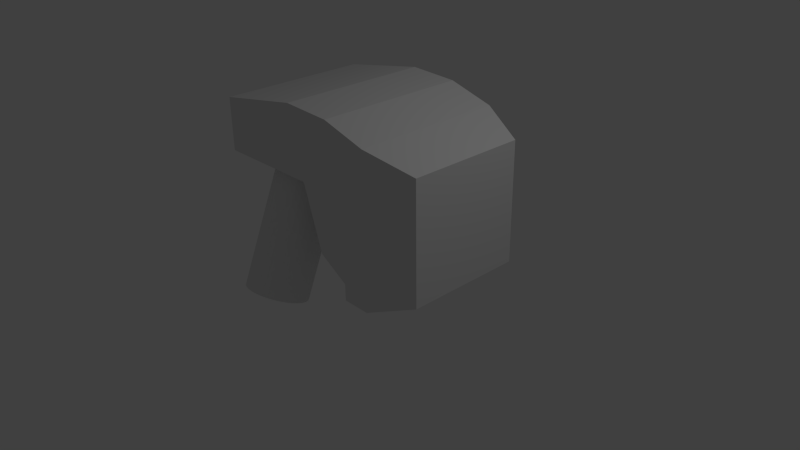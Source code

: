 # Source: DroneUnity.blend  (saved by Blender 2.70.0; exported with 4.5.12 LTS)
import bpy
from mathutils import Matrix  # noqa: F401  (used for matrix-valued properties, if any)

bpy.ops.wm.read_factory_settings(use_empty=True)
scene = bpy.context.scene
scene.name = 'Scene'

# ---- collections
col_collection_1 = bpy.data.collections.new('Collection 1'); scene.collection.children.link(col_collection_1)

# ---- materials (node trees are filled in below, after node groups)
mat_material = bpy.data.materials.new('Material')
mat_material.alpha_threshold = 0.0
mat_material.use_transparent_shadow = False
mat_material.roughness = 0.5
mat_material.line_color = (0.0, 0.0, 0.0, 1.0)

# ---- material node trees

# ---- world
world_world = bpy.data.worlds.new('World'); scene.world = world_world
world_world.color = (0.05088, 0.05088, 0.05088)
world_world.use_sun_shadow = False
world_world.sun_shadow_jitter_overblur = 0.0
world_world.cycles.sampling_method = 'MANUAL'
world_world.cycles.sample_map_resolution = 256

# ---- cameras
cam_camera = bpy.data.cameras.new('Camera')
cam_camera.clip_end = 100.0
cam_camera.lens = 35.0
cam_camera.sensor_width = 32.0
cam_camera.sensor_height = 18.0
cam_camera.ortho_scale = 7.314
cam_camera.dof.focus_distance = 0.0
cam_camera.dof.aperture_fstop = 128.0

# ---- lights
light_lamp = bpy.data.lights.new('Lamp', 'POINT')
light_lamp.transmission_factor = 0.0
light_lamp.cutoff_distance = 30.0
light_lamp.energy = 100.0
light_lamp.shadow_buffer_clip_start = 1.001
light_lamp.shadow_soft_size = 0.1
light_lamp.shadow_maximum_resolution = 0.006
light_lamp.use_absolute_resolution = True
light_lamp.cycles.use_multiple_importance_sampling = False

# ---- meshes
me_cube = bpy.data.meshes.new('Cube')
me_cube.from_pydata([(1.0, 1.0, 0.0), (1.0, -1.0, 0.0), (1.0, 1.0, 2.0), (1.0, -1.0, 2.0), (-1.456, -1.0, 2.0), (-1.456, 1.0, 2.0), (1.0, 1.0, 1.304), (1.0, -1.0, 1.304), (-1.456, -1.0, 1.304), (-1.456, 1.0, 1.304), (0.2269, 1.0, 0.4675), (0.2269, -1.0, 0.4675), (-0.2608, 1.0, 2.206), (-0.2608, -1.0, 2.206), (-0.04298, -1.0, 1.304), (-0.04298, 1.0, 1.304), (0.6317, 1.0, 0.2227), (0.6317, -1.0, 0.2227), (0.3994, 1.0, 2.174), (0.3994, -1.0, 2.174), (0.5031, -1.0, 1.304), (0.5031, 1.0, 1.304), (0.6317, 1.0, 0.005648), (0.6317, -1.0, 0.005648), (1.0, 0.7838, 0.2162), (1.0, -0.7838, 0.2162), (1.0, 0.7838, 1.784), (1.0, -0.7838, 1.784), (1.591, 0.7838, 0.2162), (1.591, -0.7838, 0.2162), (1.591, 0.7838, 1.784), (1.591, -0.7838, 1.784), (-0.644, -0.4108, 0.1716), (-0.644, -0.09617, 0.9306), (-0.5638, -0.4181, 0.1747), (-0.5638, -0.1035, 0.9336), (-0.4868, -0.4397, 0.1836), (-0.4868, -0.1251, 0.9425), (-0.4157, -0.4748, 0.1982), (-0.4157, -0.1601, 0.9571), (-0.3535, -0.522, 0.2177), (-0.3535, -0.2073, 0.9766), (-0.3024, -0.5795, 0.2416), (-0.3024, -0.2648, 1.0), (-0.2644, -0.6451, 0.2688), (-0.2644, -0.3304, 1.028), (-0.2411, -0.7163, 0.2983), (-0.2411, -0.4016, 1.057), (-0.2332, -0.7903, 0.329), (-0.2332, -0.4756, 1.088), (-0.2411, -0.8643, 0.3597), (-0.2411, -0.5497, 1.119), (-0.2644, -0.9355, 0.3892), (-0.2644, -0.6208, 1.148), (-0.3024, -1.001, 0.4164), (-0.3024, -0.6864, 1.175), (-0.3535, -1.059, 0.4402), (-0.3535, -0.7439, 1.199), (-0.4157, -1.106, 0.4598), (-0.4157, -0.7911, 1.219), (-0.4868, -1.141, 0.4743), (-0.4868, -0.8262, 1.233), (-0.5638, -1.162, 0.4833), (-0.5638, -0.8478, 1.242), (-0.644, -1.17, 0.4863), (-0.644, -0.8551, 1.245), (-0.7241, -1.162, 0.4833), (-0.7241, -0.8478, 1.242), (-0.8012, -1.141, 0.4743), (-0.8012, -0.8262, 1.233), (-0.8722, -1.106, 0.4598), (-0.8722, -0.7911, 1.219), (-0.9344, -1.059, 0.4402), (-0.9344, -0.7439, 1.199), (-0.9855, -1.001, 0.4164), (-0.9855, -0.6864, 1.175), (-1.023, -0.9355, 0.3892), (-1.023, -0.6208, 1.148), (-1.047, -0.8643, 0.3597), (-1.047, -0.5497, 1.119), (-1.055, -0.7903, 0.329), (-1.055, -0.4756, 1.088), (-1.047, -0.7163, 0.2983), (-1.047, -0.4016, 1.057), (-1.023, -0.6451, 0.2688), (-1.023, -0.3304, 1.028), (-0.9855, -0.5795, 0.2416), (-0.9855, -0.2648, 1.0), (-0.9344, -0.522, 0.2177), (-0.9344, -0.2073, 0.9766), (-0.8722, -0.4748, 0.1982), (-0.8722, -0.1601, 0.9571), (-0.8012, -0.4397, 0.1836), (-0.8012, -0.1251, 0.9425), (-0.7241, -0.4181, 0.1747), (-0.7241, -0.1035, 0.9336), (-0.644, -0.4108, 0.1716), (-0.5638, -0.4181, 0.1747), (-0.4868, -0.4397, 0.1836), (-0.4157, -0.4748, 0.1982), (-0.3535, -0.522, 0.2177), (-0.3024, -0.5795, 0.2416), (-0.2644, -0.6451, 0.2688), (-0.2411, -0.7163, 0.2983), (-0.2332, -0.7903, 0.329), (-0.2411, -0.8643, 0.3597), (-0.2644, -0.9355, 0.3892), (-0.3024, -1.001, 0.4164), (-0.3535, -1.059, 0.4402), (-0.4157, -1.106, 0.4598), (-0.4868, -1.141, 0.4743), (-0.5638, -1.162, 0.4833), (-0.644, -1.17, 0.4863), (-0.7241, -1.162, 0.4833), (-0.8012, -1.141, 0.4743), (-0.8722, -1.106, 0.4598), (-0.9344, -1.059, 0.4402), (-0.9855, -1.001, 0.4164), (-1.023, -0.9355, 0.3892), (-1.047, -0.8643, 0.3597), (-1.055, -0.7903, 0.329), (-1.047, -0.7163, 0.2983), (-1.023, -0.6451, 0.2688), (-0.9855, -0.5795, 0.2416), (-0.9344, -0.522, 0.2177), (-0.8722, -0.4748, 0.1982), (-0.8012, -0.4397, 0.1836), (-0.7241, -0.4181, 0.1747), (-0.644, -0.7041, -0.5357), (-0.5638, -0.7114, -0.5327), (-0.4868, -0.733, -0.5238), (-0.4157, -0.7681, -0.5092), (-0.3535, -0.8153, -0.4897), (-0.3024, -0.8728, -0.4658), (-0.2644, -0.9384, -0.4386), (-0.2411, -1.01, -0.4091), (-0.2332, -1.084, -0.3784), (-0.2411, -1.158, -0.3477), (-0.2644, -1.229, -0.3182), (-0.3024, -1.294, -0.291), (-0.3535, -1.352, -0.2672), (-0.4157, -1.399, -0.2476), (-0.4868, -1.434, -0.233), (-0.5638, -1.456, -0.2241), (-0.644, -1.463, -0.2211), (-0.7241, -1.456, -0.2241), (-0.8012, -1.434, -0.233), (-0.8722, -1.399, -0.2476), (-0.9344, -1.352, -0.2672), (-0.9855, -1.294, -0.291), (-1.023, -1.229, -0.3182), (-1.047, -1.158, -0.3477), (-1.055, -1.084, -0.3784), (-1.047, -1.01, -0.4091), (-1.023, -0.9384, -0.4386), (-0.9855, -0.8728, -0.4658), (-0.9344, -0.8153, -0.4897), (-0.8722, -0.7681, -0.5092), (-0.8012, -0.733, -0.5238), (-0.7241, -0.7114, -0.5327), (-0.644, 0.4108, 0.1716), (-0.644, 0.09617, 0.9306), (-0.5638, 0.4181, 0.1747), (-0.5638, 0.1035, 0.9336), (-0.4868, 0.4397, 0.1836), (-0.4868, 0.1251, 0.9425), (-0.4157, 0.4748, 0.1982), (-0.4157, 0.1601, 0.9571), (-0.3535, 0.522, 0.2177), (-0.3535, 0.2073, 0.9766), (-0.3024, 0.5795, 0.2416), (-0.3024, 0.2648, 1.0), (-0.2644, 0.6451, 0.2688), (-0.2644, 0.3304, 1.028), (-0.2411, 0.7163, 0.2983), (-0.2411, 0.4016, 1.057), (-0.2332, 0.7903, 0.329), (-0.2332, 0.4756, 1.088), (-0.2411, 0.8643, 0.3597), (-0.2411, 0.5497, 1.119), (-0.2644, 0.9355, 0.3892), (-0.2644, 0.6208, 1.148), (-0.3024, 1.001, 0.4164), (-0.3024, 0.6864, 1.175), (-0.3535, 1.059, 0.4402), (-0.3535, 0.7439, 1.199), (-0.4157, 1.106, 0.4598), (-0.4157, 0.7911, 1.219), (-0.4868, 1.141, 0.4743), (-0.4868, 0.8262, 1.233), (-0.5638, 1.162, 0.4833), (-0.5638, 0.8478, 1.242), (-0.644, 1.17, 0.4863), (-0.644, 0.8551, 1.245), (-0.7241, 1.162, 0.4833), (-0.7241, 0.8478, 1.242), (-0.8012, 1.141, 0.4743), (-0.8012, 0.8262, 1.233), (-0.8722, 1.106, 0.4598), (-0.8722, 0.7911, 1.219), (-0.9344, 1.059, 0.4402), (-0.9344, 0.7439, 1.199), (-0.9855, 1.001, 0.4164), (-0.9855, 0.6864, 1.175), (-1.023, 0.9355, 0.3892), (-1.023, 0.6208, 1.148), (-1.047, 0.8643, 0.3597), (-1.047, 0.5497, 1.119), (-1.055, 0.7903, 0.329), (-1.055, 0.4756, 1.088), (-1.047, 0.7163, 0.2983), (-1.047, 0.4016, 1.057), (-1.023, 0.6451, 0.2688), (-1.023, 0.3304, 1.028), (-0.9855, 0.5795, 0.2416), (-0.9855, 0.2648, 1.0), (-0.9344, 0.522, 0.2177), (-0.9344, 0.2073, 0.9766), (-0.8722, 0.4748, 0.1982), (-0.8722, 0.1601, 0.9571), (-0.8012, 0.4397, 0.1836), (-0.8012, 0.1251, 0.9425), (-0.7241, 0.4181, 0.1747), (-0.7241, 0.1035, 0.9336), (-0.644, 0.4108, 0.1716), (-0.5638, 0.4181, 0.1747), (-0.4868, 0.4397, 0.1836), (-0.4157, 0.4748, 0.1982), (-0.3535, 0.522, 0.2177), (-0.3024, 0.5795, 0.2416), (-0.2644, 0.6451, 0.2688), (-0.2411, 0.7163, 0.2983), (-0.2332, 0.7903, 0.329), (-0.2411, 0.8643, 0.3597), (-0.2644, 0.9355, 0.3892), (-0.3024, 1.001, 0.4164), (-0.3535, 1.059, 0.4402), (-0.4157, 1.106, 0.4598), (-0.4868, 1.141, 0.4743), (-0.5638, 1.162, 0.4833), (-0.644, 1.17, 0.4863), (-0.7241, 1.162, 0.4833), (-0.8012, 1.141, 0.4743), (-0.8722, 1.106, 0.4598), (-0.9344, 1.059, 0.4402), (-0.9855, 1.001, 0.4164), (-1.023, 0.9355, 0.3892), (-1.047, 0.8643, 0.3597), (-1.055, 0.7903, 0.329), (-1.047, 0.7163, 0.2983), (-1.023, 0.6451, 0.2688), (-0.9855, 0.5795, 0.2416), (-0.9344, 0.522, 0.2177), (-0.8722, 0.4748, 0.1982), (-0.8012, 0.4397, 0.1836), (-0.7241, 0.4181, 0.1747), (-0.644, 0.7041, -0.5357), (-0.5638, 0.7114, -0.5327), (-0.4868, 0.733, -0.5238), (-0.4157, 0.7681, -0.5092), (-0.3535, 0.8153, -0.4897), (-0.3024, 0.8728, -0.4658), (-0.2644, 0.9384, -0.4386), (-0.2411, 1.01, -0.4091), (-0.2332, 1.084, -0.3784), (-0.2411, 1.158, -0.3477), (-0.2644, 1.229, -0.3182), (-0.3024, 1.294, -0.291), (-0.3535, 1.352, -0.2672), (-0.4157, 1.399, -0.2476), (-0.4868, 1.434, -0.233), (-0.5638, 1.456, -0.2241), (-0.644, 1.463, -0.2211), (-0.7241, 1.456, -0.2241), (-0.8012, 1.434, -0.233), (-0.8722, 1.399, -0.2476), (-0.9344, 1.352, -0.2672), (-0.9855, 1.294, -0.291), (-1.023, 1.229, -0.3182), (-1.047, 1.158, -0.3477), (-1.055, 1.084, -0.3784), (-1.047, 1.01, -0.4091), (-1.023, 0.9384, -0.4386), (-0.9855, 0.8728, -0.4658), (-0.9344, 0.8153, -0.4897), (-0.8722, 0.7681, -0.5092), (-0.8012, 0.733, -0.5238), (-0.7241, 0.7114, -0.5327), (-0.644, 0.3033, 1.016), (-0.6076, 0.3066, 1.018), (-0.5726, 0.3164, 1.022), (-0.5403, 0.3324, 1.028), (-0.5121, 0.3538, 1.037), (-0.4889, 0.3799, 1.048), (-0.4716, 0.4097, 1.061), (-0.461, 0.442, 1.074), (-0.4574, 0.4756, 1.088), (-0.461, 0.5092, 1.102), (-0.4716, 0.5416, 1.115), (-0.4889, 0.5714, 1.128), (-0.5121, 0.5975, 1.138), (-0.5403, 0.6189, 1.147), (-0.5726, 0.6348, 1.154), (-0.6076, 0.6446, 1.158), (-0.644, 0.6479, 1.159), (-0.6803, 0.6446, 1.158), (-0.7153, 0.6348, 1.154), (-0.7476, 0.6189, 1.147), (-0.7758, 0.5975, 1.138), (-0.799, 0.5714, 1.128), (-0.8163, 0.5416, 1.115), (-0.8269, 0.5092, 1.102), (-0.8305, 0.4756, 1.088), (-0.8269, 0.442, 1.074), (-0.8163, 0.4097, 1.061), (-0.799, 0.3799, 1.048), (-0.7758, 0.3538, 1.037), (-0.7476, 0.3324, 1.028), (-0.7153, 0.3164, 1.022), (-0.6803, 0.3066, 1.018), (-0.543, 0.2227, 1.314), (-0.5066, 0.226, 1.315), (-0.4716, 0.2358, 1.319), (-0.4394, 0.2517, 1.326), (-0.4111, 0.2732, 1.335), (-0.3879, 0.2993, 1.346), (-0.3707, 0.3291, 1.358), (-0.3601, 0.3614, 1.372), (-0.3565, 0.395, 1.385), (-0.3601, 0.4286, 1.399), (-0.3707, 0.4609, 1.413), (-0.3879, 0.4907, 1.425), (-0.4111, 0.5168, 1.436), (-0.4394, 0.5382, 1.445), (-0.4716, 0.5542, 1.451), (-0.5066, 0.564, 1.456), (-0.543, 0.5673, 1.457), (-0.5794, 0.564, 1.456), (-0.6144, 0.5542, 1.451), (-0.6466, 0.5382, 1.445), (-0.6749, 0.5168, 1.436), (-0.6981, 0.4907, 1.425), (-0.7153, 0.4609, 1.413), (-0.7259, 0.4286, 1.399), (-0.7295, 0.395, 1.385), (-0.7259, 0.3614, 1.372), (-0.7153, 0.3291, 1.358), (-0.6981, 0.2993, 1.346), (-0.6749, 0.2732, 1.335), (-0.6466, 0.2517, 1.326), (-0.6144, 0.2358, 1.319), (-0.5794, 0.226, 1.315), (-0.644, -0.3005, 1.015), (-0.607, -0.3039, 1.017), (-0.5714, -0.3139, 1.021), (-0.5387, -0.33, 1.028), (-0.5099, -0.3518, 1.037), (-0.4864, -0.3784, 1.048), (-0.4688, -0.4086, 1.06), (-0.4581, -0.4415, 1.074), (-0.4544, -0.4756, 1.088), (-0.4581, -0.5098, 1.102), (-0.4688, -0.5426, 1.116), (-0.4864, -0.5729, 1.128), (-0.5099, -0.5994, 1.139), (-0.5387, -0.6212, 1.148), (-0.5714, -0.6374, 1.155), (-0.607, -0.6473, 1.159), (-0.644, -0.6507, 1.16), (-0.6809, -0.6473, 1.159), (-0.7165, -0.6374, 1.155), (-0.7493, -0.6212, 1.148), (-0.778, -0.5994, 1.139), (-0.8015, -0.5729, 1.128), (-0.8191, -0.5426, 1.116), (-0.8298, -0.5098, 1.102), (-0.8335, -0.4756, 1.088), (-0.8298, -0.4415, 1.074), (-0.8191, -0.4086, 1.06), (-0.8015, -0.3784, 1.048), (-0.778, -0.3518, 1.037), (-0.7493, -0.33, 1.028), (-0.7165, -0.3139, 1.021), (-0.6809, -0.3039, 1.017), (-0.644, -0.1707, 1.328), (-0.607, -0.1741, 1.33), (-0.5714, -0.1841, 1.334), (-0.5387, -0.2003, 1.341), (-0.5099, -0.222, 1.35), (-0.4864, -0.2486, 1.361), (-0.4688, -0.2788, 1.373), (-0.4581, -0.3117, 1.387), (-0.4544, -0.3458, 1.401), (-0.4581, -0.38, 1.415), (-0.4688, -0.4128, 1.429), (-0.4864, -0.4431, 1.441), (-0.5099, -0.4696, 1.452), (-0.5387, -0.4914, 1.461), (-0.5714, -0.5076, 1.468), (-0.607, -0.5176, 1.472), (-0.644, -0.5209, 1.474), (-0.6809, -0.5176, 1.472), (-0.7165, -0.5076, 1.468), (-0.7493, -0.4914, 1.461), (-0.778, -0.4696, 1.452), (-0.8015, -0.4431, 1.441), (-0.8191, -0.4128, 1.429), (-0.8298, -0.38, 1.415), (-0.8335, -0.3458, 1.401), (-0.8298, -0.3117, 1.387), (-0.8191, -0.2788, 1.373), (-0.8015, -0.2486, 1.361), (-0.778, -0.222, 1.35), (-0.7493, -0.2003, 1.341), (-0.7165, -0.1841, 1.334), (-0.6809, -0.1741, 1.33)], [(6, 0)], [(12, 5, 4, 13), (3, 1, 25, 27), (14, 13, 4, 8), (4, 5, 9, 8), (15, 10, 11, 14), (15, 14, 8, 9), (12, 15, 9, 5), (16, 17, 11, 10), (18, 12, 13, 19), (20, 19, 13, 14), (21, 16, 10, 15), (17, 20, 14, 11), (18, 21, 15, 12), (2, 18, 19, 3), (7, 3, 19, 20), (2, 0, 22, 16, 21), (2, 6, 21, 18), (16, 17, 23, 22), (23, 1, 0, 22), (1, 7, 20, 17, 23), (27, 25, 29, 31), (0, 2, 26, 24), (2, 3, 27, 26), (1, 0, 24, 25), (29, 28, 30, 31), (24, 26, 30, 28), (26, 27, 31, 30), (25, 24, 28, 29), (29, 31, 3, 1), (2, 3, 31, 30), (30, 28, 0, 2), (1, 0, 28, 29), (32, 33, 35, 34), (34, 35, 37, 36), (36, 37, 39, 38), (38, 39, 41, 40), (40, 41, 43, 42), (42, 43, 45, 44), (44, 45, 47, 46), (46, 47, 49, 48), (48, 49, 51, 50), (50, 51, 53, 52), (52, 53, 55, 54), (54, 55, 57, 56), (56, 57, 59, 58), (58, 59, 61, 60), (60, 61, 63, 62), (62, 63, 65, 64), (64, 65, 67, 66), (66, 67, 69, 68), (68, 69, 71, 70), (70, 71, 73, 72), (72, 73, 75, 74), (74, 75, 77, 76), (76, 77, 79, 78), (78, 79, 81, 80), (80, 81, 83, 82), (82, 83, 85, 84), (84, 85, 87, 86), (86, 87, 89, 88), (88, 89, 91, 90), (90, 91, 93, 92), (79, 77, 374, 375), (94, 95, 33, 32), (92, 93, 95, 94), (78, 80, 120, 119), (125, 126, 158, 157), (34, 36, 98, 97), (56, 58, 109, 108), (84, 86, 123, 122), (40, 42, 101, 100), (62, 64, 112, 111), (90, 92, 126, 125), (68, 70, 115, 114), (32, 34, 97, 96), (46, 48, 104, 103), (74, 76, 118, 117), (52, 54, 107, 106), (80, 82, 121, 120), (36, 38, 99, 98), (58, 60, 110, 109), (86, 88, 124, 123), (64, 66, 113, 112), (42, 44, 102, 101), (92, 94, 127, 126), (70, 72, 116, 115), (48, 50, 105, 104), (76, 78, 119, 118), (54, 56, 108, 107), (82, 84, 122, 121), (38, 40, 100, 99), (60, 62, 111, 110), (88, 90, 125, 124), (66, 68, 114, 113), (44, 46, 103, 102), (94, 32, 96, 127), (72, 74, 117, 116), (50, 52, 106, 105), (128, 129, 130, 131, 132, 133, 134, 135, 136, 137, 138, 139, 140, 141, 142, 143, 144, 145, 146, 147, 148, 149, 150, 151, 152, 153, 154, 155, 156, 157, 158, 159), (114, 115, 147, 146), (103, 104, 136, 135), (123, 124, 156, 155), (112, 113, 145, 144), (101, 102, 134, 133), (121, 122, 154, 153), (99, 100, 132, 131), (110, 111, 143, 142), (119, 120, 152, 151), (97, 98, 130, 129), (108, 109, 141, 140), (117, 118, 150, 149), (106, 107, 139, 138), (126, 127, 159, 158), (115, 116, 148, 147), (104, 105, 137, 136), (124, 125, 157, 156), (113, 114, 146, 145), (102, 103, 135, 134), (122, 123, 155, 154), (100, 101, 133, 132), (111, 112, 144, 143), (120, 121, 153, 152), (98, 99, 131, 130), (109, 110, 142, 141), (118, 119, 151, 150), (96, 97, 129, 128), (107, 108, 140, 139), (127, 96, 128, 159), (116, 117, 149, 148), (105, 106, 138, 137), (160, 162, 163, 161), (162, 164, 165, 163), (164, 166, 167, 165), (166, 168, 169, 167), (168, 170, 171, 169), (170, 172, 173, 171), (172, 174, 175, 173), (174, 176, 177, 175), (176, 178, 179, 177), (178, 180, 181, 179), (180, 182, 183, 181), (182, 184, 185, 183), (184, 186, 187, 185), (186, 188, 189, 187), (188, 190, 191, 189), (190, 192, 193, 191), (192, 194, 195, 193), (194, 196, 197, 195), (196, 198, 199, 197), (198, 200, 201, 199), (200, 202, 203, 201), (202, 204, 205, 203), (204, 206, 207, 205), (206, 208, 209, 207), (208, 210, 211, 209), (210, 212, 213, 211), (212, 214, 215, 213), (214, 216, 217, 215), (216, 218, 219, 217), (218, 220, 221, 219), (217, 219, 317, 316), (222, 160, 161, 223), (220, 222, 223, 221), (206, 247, 248, 208), (253, 285, 286, 254), (162, 225, 226, 164), (184, 236, 237, 186), (212, 250, 251, 214), (168, 228, 229, 170), (190, 239, 240, 192), (218, 253, 254, 220), (196, 242, 243, 198), (160, 224, 225, 162), (174, 231, 232, 176), (202, 245, 246, 204), (180, 234, 235, 182), (208, 248, 249, 210), (164, 226, 227, 166), (186, 237, 238, 188), (214, 251, 252, 216), (192, 240, 241, 194), (170, 229, 230, 172), (220, 254, 255, 222), (198, 243, 244, 200), (176, 232, 233, 178), (204, 246, 247, 206), (182, 235, 236, 184), (210, 249, 250, 212), (166, 227, 228, 168), (188, 238, 239, 190), (216, 252, 253, 218), (194, 241, 242, 196), (172, 230, 231, 174), (222, 255, 224, 160), (200, 244, 245, 202), (178, 233, 234, 180), (256, 287, 286, 285, 284, 283, 282, 281, 280, 279, 278, 277, 276, 275, 274, 273, 272, 271, 270, 269, 268, 267, 266, 265, 264, 263, 262, 261, 260, 259, 258, 257), (242, 274, 275, 243), (231, 263, 264, 232), (251, 283, 284, 252), (240, 272, 273, 241), (229, 261, 262, 230), (249, 281, 282, 250), (227, 259, 260, 228), (238, 270, 271, 239), (247, 279, 280, 248), (225, 257, 258, 226), (236, 268, 269, 237), (245, 277, 278, 246), (234, 266, 267, 235), (254, 286, 287, 255), (243, 275, 276, 244), (232, 264, 265, 233), (252, 284, 285, 253), (241, 273, 274, 242), (230, 262, 263, 231), (250, 282, 283, 251), (228, 260, 261, 229), (239, 271, 272, 240), (248, 280, 281, 249), (226, 258, 259, 227), (237, 269, 270, 238), (246, 278, 279, 247), (224, 256, 257, 225), (235, 267, 268, 236), (255, 287, 256, 224), (244, 276, 277, 245), (233, 265, 266, 234), (315, 316, 348, 347), (195, 197, 306, 305), (173, 175, 295, 294), (223, 161, 288, 319), (201, 203, 309, 308), (179, 181, 298, 297), (207, 209, 312, 311), (163, 165, 290, 289), (185, 187, 301, 300), (213, 215, 315, 314), (169, 171, 293, 292), (191, 193, 304, 303), (219, 221, 318, 317), (197, 199, 307, 306), (161, 163, 289, 288), (175, 177, 296, 295), (203, 205, 310, 309), (181, 183, 299, 298), (209, 211, 313, 312), (165, 167, 291, 290), (187, 189, 302, 301), (215, 217, 316, 315), (193, 195, 305, 304), (171, 173, 294, 293), (221, 223, 319, 318), (199, 201, 308, 307), (177, 179, 297, 296), (205, 207, 311, 310), (183, 185, 300, 299), (211, 213, 314, 313), (167, 169, 292, 291), (189, 191, 303, 302), (321, 322, 323, 324, 325, 326, 327, 328, 329, 330, 331, 332, 333, 334, 335, 336, 337, 338, 339, 340, 341, 342, 343, 344, 345, 346, 347, 348, 349, 350, 351, 320), (304, 305, 337, 336), (293, 294, 326, 325), (313, 314, 346, 345), (291, 292, 324, 323), (302, 303, 335, 334), (311, 312, 344, 343), (289, 290, 322, 321), (300, 301, 333, 332), (309, 310, 342, 341), (298, 299, 331, 330), (318, 319, 351, 350), (307, 308, 340, 339), (296, 297, 329, 328), (316, 317, 349, 348), (305, 306, 338, 337), (294, 295, 327, 326), (314, 315, 347, 346), (292, 293, 325, 324), (303, 304, 336, 335), (312, 313, 345, 344), (290, 291, 323, 322), (301, 302, 334, 333), (310, 311, 343, 342), (288, 289, 321, 320), (299, 300, 332, 331), (319, 288, 320, 351), (308, 309, 341, 340), (297, 298, 330, 329), (317, 318, 350, 349), (306, 307, 339, 338), (295, 296, 328, 327), (352, 383, 415, 384), (57, 55, 363, 364), (85, 83, 377, 378), (41, 39, 355, 356), (63, 61, 366, 367), (91, 89, 380, 381), (69, 67, 369, 370), (47, 45, 358, 359), (33, 95, 383, 352), (75, 73, 372, 373), (53, 51, 361, 362), (81, 79, 375, 376), (37, 35, 353, 354), (59, 57, 364, 365), (87, 85, 378, 379), (43, 41, 356, 357), (65, 63, 367, 368), (93, 91, 381, 382), (71, 69, 370, 371), (35, 33, 352, 353), (49, 47, 359, 360), (77, 75, 373, 374), (55, 53, 362, 363), (83, 81, 376, 377), (39, 37, 354, 355), (61, 59, 365, 366), (89, 87, 379, 380), (67, 65, 368, 369), (45, 43, 357, 358), (95, 93, 382, 383), (73, 71, 371, 372), (51, 49, 360, 361), (385, 384, 415, 414, 413, 412, 411, 410, 409, 408, 407, 406, 405, 404, 403, 402, 401, 400, 399, 398, 397, 396, 395, 394, 393, 392, 391, 390, 389, 388, 387, 386), (373, 372, 404, 405), (362, 361, 393, 394), (382, 381, 413, 414), (371, 370, 402, 403), (360, 359, 391, 392), (380, 379, 411, 412), (369, 368, 400, 401), (358, 357, 389, 390), (378, 377, 409, 410), (356, 355, 387, 388), (367, 366, 398, 399), (376, 375, 407, 408), (354, 353, 385, 386), (365, 364, 396, 397), (374, 373, 405, 406), (363, 362, 394, 395), (383, 382, 414, 415), (372, 371, 403, 404), (361, 360, 392, 393), (381, 380, 412, 413), (370, 369, 401, 402), (359, 358, 390, 391), (379, 378, 410, 411), (357, 356, 388, 389), (368, 367, 399, 400), (377, 376, 408, 409), (355, 354, 386, 387), (366, 365, 397, 398), (375, 374, 406, 407), (353, 352, 384, 385), (364, 363, 395, 396)])
me_cube.materials.append(mat_material)
me_cube.use_remesh_preserve_volume = False
me_cube.use_remesh_preserve_attributes = False
me_cube.use_mirror_vertex_groups = False
me_cube.update()

# ---- objects
ob_cube = bpy.data.objects.new('Cube', me_cube)
ob_lamp = bpy.data.objects.new('Lamp', light_lamp)
ob_camera = bpy.data.objects.new('Camera', cam_camera)

# ---- transforms, parenting, visibility, modifiers, constraints
ob_cube.location = (0.0, 0.0, 0.0)
ob_cube.lock_rotations_4d = False
ob_cube.empty_display_type = 'ARROWS'
ob_cube.lineart.crease_threshold = 0.0
ob_lamp.location = (4.076, 1.005, 5.904)
ob_lamp.rotation_euler = (0.6503, 0.05522, 1.866)
ob_lamp.lock_rotations_4d = False
ob_lamp.empty_display_type = 'ARROWS'
ob_lamp.color = (0.0, 0.0, 0.0, 0.0)
ob_lamp.lineart.crease_threshold = 0.0
ob_camera.location = (7.481, -6.508, 5.344)
ob_camera.rotation_euler = (1.109, 0.01082, 0.8149)
ob_camera.lock_rotations_4d = False
ob_camera.empty_display_type = 'ARROWS'
ob_camera.color = (0.0, 0.0, 0.0, 0.0)
ob_camera.display_type = 'WIRE'
ob_camera.lineart.crease_threshold = 0.0

# ---- collection membership
col_collection_1.objects.link(ob_cube)
col_collection_1.objects.link(ob_lamp)
col_collection_1.objects.link(ob_camera)

# ---- scene / render settings (as saved in the file)
scene.camera = ob_camera
scene.frame_start = 1; scene.frame_end = 250; scene.frame_set(1)
scene.render.engine = 'BLENDER_EEVEE_NEXT'
scene.render.resolution_percentage = 50
scene.render.dither_intensity = 0.0
scene.cycles.use_denoising = False
scene.cycles.samples = 10
scene.cycles.sampling_pattern = 'TABULATED_SOBOL'
scene.cycles.light_sampling_threshold = 0.0
scene.cycles.use_adaptive_sampling = False
scene.cycles.use_light_tree = False
scene.cycles.blur_glossy = 0.0
scene.cycles.volume_bounces = 1
scene.cycles.pixel_filter_type = 'GAUSSIAN'
scene.cycles.sample_clamp_indirect = 0.0
scene.view_settings.view_transform = 'Standard'
bpy.context.view_layer.update()
